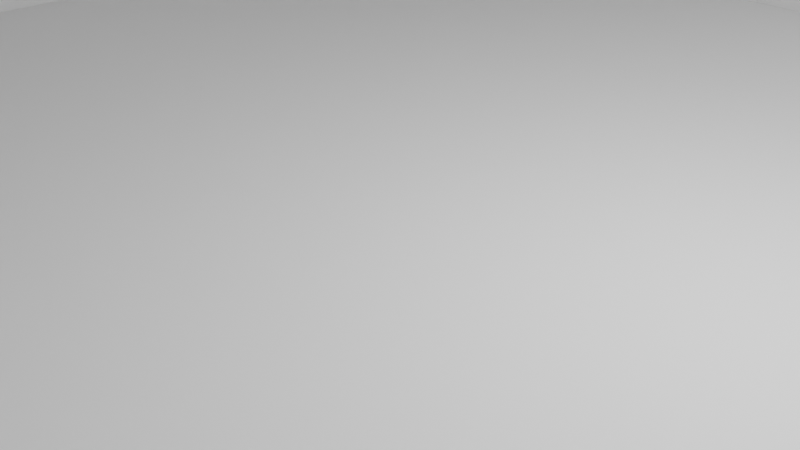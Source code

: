 # Source: g_room2.blend  (saved by Blender 3.3.6; exported with 4.5.12 LTS)
import bpy
from mathutils import Matrix  # noqa: F401  (used for matrix-valued properties, if any)

bpy.ops.wm.read_factory_settings(use_empty=True)
scene = bpy.context.scene
scene.name = 'Scene'

# ---- collections
col_collection = bpy.data.collections.new('Collection'); scene.collection.children.link(col_collection)

# ---- node groups
ng_auto_smooth = bpy.data.node_groups.new('Auto Smooth', 'GeometryNodeTree')
_s = ng_auto_smooth.interface.new_socket(name='Geometry', in_out='OUTPUT', socket_type='NodeSocketGeometry')
_s = ng_auto_smooth.interface.new_socket(name='Geometry', in_out='INPUT', socket_type='NodeSocketGeometry')
_s = ng_auto_smooth.interface.new_socket(name='Angle', in_out='INPUT', socket_type='NodeSocketFloat')
_s.subtype = 'ANGLE'
_s.min_value = 0.0
_s.max_value = 3.142
ng_auto_smooth.is_modifier = True
_N = ng_auto_smooth.nodes; _L = ng_auto_smooth.links
n0 = _N.new('NodeGroupOutput'); n0.name = 'Group Output'; n0.location = (480, -100)
n1 = _N.new('NodeGroupInput'); n1.name = 'Group Input'; n1.location = (-420, -300)
n2 = _N.new('NodeGroupInput'); n2.name = 'Group Input.001'; n2.location = (-60, -100)
n3 = _N.new('GeometryNodeSetShadeSmooth'); n3.name = 'Set Shade Smooth'; n3.location = (120, -100)
n3.domain = 'EDGE'
n4 = _N.new('GeometryNodeSetShadeSmooth'); n4.name = 'Set Shade Smooth.001'; n4.location = (300, -100)
n5 = _N.new('GeometryNodeInputMeshEdgeAngle'); n5.name = 'Edge Angle'; n5.location = (-420, -220)
n6 = _N.new('GeometryNodeInputEdgeSmooth'); n6.name = 'Is Edge Smooth'; n6.location = (-60, -160)
n7 = _N.new('GeometryNodeInputShadeSmooth'); n7.name = 'Is Face Smooth'; n7.location = (-240, -340)
n8 = _N.new('FunctionNodeBooleanMath'); n8.name = 'Boolean Math'; n8.location = (-60, -220)
n9 = _N.new('FunctionNodeCompare'); n9.name = 'Compare'; n9.location = (-240, -180)
n9.operation = 'LESS_EQUAL'
_L.new(n5.outputs[0], n9.inputs[0])
_L.new(n4.outputs[0], n0.inputs[0])
_L.new(n1.outputs[1], n9.inputs[1])
_L.new(n9.outputs[0], n8.inputs[0])
_L.new(n7.outputs[0], n8.inputs[1])
_L.new(n2.outputs[0], n3.inputs[0])
_L.new(n6.outputs[0], n3.inputs[1])
_L.new(n3.outputs[0], n4.inputs[0])
_L.new(n8.outputs[0], n3.inputs[2])
n0.is_active_output = True

# ---- world
world_world = bpy.data.worlds.new('World'); scene.world = world_world
world_world.use_nodes = True; world_world.node_tree.nodes.clear()
_N = world_world.node_tree.nodes; _L = world_world.node_tree.links
n0 = _N.new('ShaderNodeOutputWorld'); n0.name = 'World Output'; n0.location = (300, 300)
n1 = _N.new('ShaderNodeBackground'); n1.name = 'Background'; n1.location = (10, 300)
n1.inputs[0].default_value = (0.05088, 0.05088, 0.05088, 1.0)
_L.new(n1.outputs[0], n0.inputs[0])
n0.is_active_output = True
world_world.color = (0.05088, 0.05088, 0.05088)
world_world.use_sun_shadow = False
world_world.sun_shadow_jitter_overblur = 0.0

# ---- cameras
cam_camera = bpy.data.cameras.new('Camera')
cam_camera.clip_end = 100.0
cam_camera.ortho_scale = 7.314

# ---- lights
light_light = bpy.data.lights.new('Light', 'POINT')
light_light.transmission_factor = 0.0
light_light.energy = 1000.0
light_light.shadow_soft_size = 0.1
light_light.shadow_maximum_resolution = 0.006
light_light.use_absolute_resolution = True

# ---- meshes
me_plane = bpy.data.meshes.new('Plane')
me_plane.from_pydata([(-1.0, -1.0, 0.0), (1.0, -1.0, 0.0), (-1.0, 1.0, 0.0), (1.0, 1.0, 0.0), (-1.0, 0.0, 0.0), (0.0, -1.0, 0.0), (1.0, 0.0, 0.0), (0.0, 1.0, 0.0), (0.0, 0.0, 0.0), (-1.0, -0.5, 0.0), (0.5, -1.0, 0.0), (1.0, 0.5, 0.0), (-0.5, 1.0, 0.0), (0.5, -0.5, 0.0), (-1.0, 0.5, 0.0), (-0.5, -1.0, 0.0), (1.0, -0.5, 0.0), (0.5, 1.0, 0.0), (-0.5, 0.5, 0.0), (0.0, 0.5, 0.0), (0.5, 0.0, 0.0), (0.5, 0.5, 0.0), (-0.5, -0.5, 0.0), (0.0, -0.5, 0.0), (-0.5, 0.0, 0.0), (-1.0, -0.75, 0.0), (0.75, -1.0, 0.0), (1.0, 0.75, 0.0), (-0.75, 1.0, 0.0), (0.75, -0.75, 0.0), (-1.0, 0.25, 0.0), (-0.25, -1.0, 0.0), (1.0, -0.25, 0.0), (0.25, 1.0, 0.0), (-0.25, 0.25, 0.0), (0.0, 0.75, 0.0), (0.75, 0.0, 0.0), (0.75, 0.25, 0.0), (-0.75, -0.25, 0.0), (0.0, -0.25, 0.0), (-0.25, 0.0, 0.0), (-1.0, -0.25, 0.0), (0.25, -1.0, 0.0), (1.0, 0.25, 0.0), (-0.25, 1.0, 0.0), (0.25, -0.25, 0.0), (-1.0, 0.75, 0.0), (-0.75, -1.0, 0.0), (1.0, -0.75, 0.0), (0.75, 1.0, 0.0), (-0.75, 0.75, 0.0), (0.0, 0.25, 0.0), (0.25, 0.0, 0.0), (0.25, 0.75, 0.0), (-0.25, -0.75, 0.0), (0.0, -0.75, 0.0), (-0.75, 0.0, 0.0), (-0.75, 0.25, 0.0), (-0.5, 0.25, 0.0), (-0.75, 0.5, 0.0), (-0.5, -0.25, 0.0), (-0.25, -0.5, 0.0), (-0.25, -0.25, 0.0), (-0.75, -0.75, 0.0), (-0.5, -0.75, 0.0), (-0.75, -0.5, 0.0), (0.5, 0.75, 0.0), (0.75, 0.5, 0.0), (0.75, 0.75, 0.0), (0.25, 0.5, 0.0), (0.25, 0.25, 0.0), (0.5, 0.25, 0.0), (-0.5, 0.75, 0.0), (-0.25, 0.5, 0.0), (-0.25, 0.75, 0.0), (0.5, -0.25, 0.0), (0.75, -0.5, 0.0), (0.75, -0.25, 0.0), (0.25, -0.75, 0.0), (0.5, -0.75, 0.0), (0.25, -0.5, 0.0)], [], [(1, 29, 26), (1, 48, 29), (8, 51, 34), (8, 52, 51), (6, 43, 37), (5, 54, 31), (5, 55, 54), (8, 34, 40), (24, 57, 56), (24, 58, 57), (18, 50, 59), (22, 60, 38), (22, 61, 60), (23, 39, 62), (15, 63, 47), (15, 64, 63), (22, 38, 65), (21, 66, 53), (21, 67, 66), (11, 27, 68), (19, 69, 35), (19, 70, 69), (20, 36, 71), (18, 72, 50), (18, 73, 72), (19, 35, 74), (13, 75, 45), (13, 76, 75), (16, 32, 77), (10, 78, 42), (10, 79, 78), (13, 45, 80), (80, 39, 23), (80, 45, 39), (45, 8, 39), (78, 80, 23), (78, 79, 80), (79, 13, 80), (42, 55, 5), (42, 78, 55), (78, 23, 55), (77, 36, 20), (77, 32, 36), (32, 6, 36), (75, 77, 20), (75, 76, 77), (76, 16, 77), (45, 52, 8), (45, 75, 52), (75, 20, 52), (74, 44, 12), (74, 35, 44), (35, 7, 44), (72, 74, 12), (72, 73, 74), (73, 19, 74), (50, 28, 2), (50, 72, 28), (72, 12, 28), (71, 37, 21), (71, 36, 37), (36, 6, 37), (69, 71, 21), (69, 70, 71), (70, 20, 71), (35, 53, 7), (35, 69, 53), (69, 21, 53), (68, 49, 17), (68, 27, 49), (27, 3, 49), (66, 68, 17), (66, 67, 68), (67, 11, 68), (53, 33, 7), (53, 66, 33), (66, 17, 33), (65, 41, 9), (65, 38, 41), (38, 4, 41), (63, 65, 9), (63, 64, 65), (64, 22, 65), (47, 25, 0), (47, 63, 25), (63, 9, 25), (62, 40, 24), (62, 39, 40), (39, 8, 40), (60, 62, 24), (60, 61, 62), (61, 23, 62), (38, 56, 4), (38, 60, 56), (60, 24, 56), (59, 46, 14), (59, 50, 46), (50, 2, 46), (57, 59, 14), (57, 58, 59), (58, 18, 59), (56, 30, 4), (56, 57, 30), (57, 14, 30), (40, 58, 24), (40, 34, 58), (34, 18, 58), (54, 61, 22), (54, 55, 61), (55, 23, 61), (31, 64, 15), (31, 54, 64), (54, 22, 64), (37, 67, 21), (37, 43, 67), (43, 11, 67), (51, 70, 19), (51, 52, 70), (52, 20, 70), (34, 73, 18), (34, 51, 73), (51, 19, 73), (29, 76, 13), (29, 48, 76), (48, 16, 76), (26, 79, 10), (26, 29, 79), (29, 13, 79)])
_uv = me_plane.uv_layers.new(name='UVMap')
_uv.uv.foreach_set('vector', [1.0, 0.0, 0.875, 0.125, 0.875, 0.0, 1.0, 0.0, 1.0, 0.125, 0.875, 0.125, 0.5, 0.5, 0.5, 0.625, 0.375, 0.625, 0.5, 0.5, 0.625, 0.5, 0.5, 0.625, 1.0, 0.5, 1.0, 0.625, 0.875, 0.625, 0.5, 0.0, 0.375, 0.125, 0.375, 0.0, 0.5, 0.0, 0.5, 0.125, 0.375, 0.125, 0.5, 0.5, 0.375, 0.625, 0.375, 0.5, 0.25, 0.5, 0.125, 0.625, 0.125, 0.5, 0.25, 0.5, 0.25, 0.625, 0.125, 0.625, 0.25, 0.75, 0.125, 0.875, 0.125, 0.75, 0.25, 0.25, 0.25, 0.375, 0.125, 0.375, 0.25, 0.25, 0.375, 0.25, 0.25, 0.375, 0.5, 0.25, 0.5, 0.375, 0.375, 0.375, 0.25, 0.0, 0.125, 0.125, 0.125, 0.0, 0.25, 0.0, 0.25, 0.125, 0.125, 0.125, 0.25, 0.25, 0.125, 0.375, 0.125, 0.25, 0.75, 0.75, 0.75, 0.875, 0.625, 0.875, 0.75, 0.75, 0.875, 0.75, 0.75, 0.875, 1.0, 0.75, 1.0, 0.875, 0.875, 0.875, 0.5, 0.75, 0.625, 0.75, 0.5, 0.875, 0.5, 0.75, 0.625, 0.625, 0.625, 0.75, 0.75, 0.5, 0.875, 0.5, 0.75, 0.625, 0.25, 0.75, 0.25, 0.875, 0.125, 0.875, 0.25, 0.75, 0.375, 0.75, 0.25, 0.875, 0.5, 0.75, 0.5, 0.875, 0.375, 0.875, 0.75, 0.25, 0.75, 0.375, 0.625, 0.375, 0.75, 0.25, 0.875, 0.25, 0.75, 0.375, 1.0, 0.25, 1.0, 0.375, 0.875, 0.375, 0.75, 0.0, 0.625, 0.125, 0.625, 0.0, 0.75, 0.0, 0.75, 0.125, 0.625, 0.125, 0.75, 0.25, 0.625, 0.375, 0.625, 0.25, 0.625, 0.25, 0.5, 0.375, 0.5, 0.25, 0.625, 0.25, 0.625, 0.375, 0.5, 0.375, 0.625, 0.375, 0.5, 0.5, 0.5, 0.375, 0.625, 0.125, 0.625, 0.25, 0.5, 0.25, 0.625, 0.125, 0.75, 0.125, 0.625, 0.25, 0.75, 0.125, 0.75, 0.25, 0.625, 0.25, 0.625, 0.0, 0.5, 0.125, 0.5, 0.0, 0.625, 0.0, 0.625, 0.125, 0.5, 0.125, 0.625, 0.125, 0.5, 0.25, 0.5, 0.125, 0.875, 0.375, 0.875, 0.5, 0.75, 0.5, 0.875, 0.375, 1.0, 0.375, 0.875, 0.5, 1.0, 0.375, 1.0, 0.5, 0.875, 0.5, 0.75, 0.375, 0.875, 0.375, 0.75, 0.5, 0.75, 0.375, 0.875, 0.25, 0.875, 0.375, 0.875, 0.25, 1.0, 0.25, 0.875, 0.375, 0.625, 0.375, 0.625, 0.5, 0.5, 0.5, 0.625, 0.375, 0.75, 0.375, 0.625, 0.5, 0.75, 0.375, 0.75, 0.5, 0.625, 0.5, 0.375, 0.875, 0.375, 1.0, 0.25, 1.0, 0.375, 0.875, 0.5, 0.875, 0.375, 1.0, 0.5, 0.875, 0.5, 1.0, 0.375, 1.0, 0.25, 0.875, 0.375, 0.875, 0.25, 1.0, 0.25, 0.875, 0.375, 0.75, 0.375, 0.875, 0.375, 0.75, 0.5, 0.75, 0.375, 0.875, 0.125, 0.875, 0.125, 1.0, 0.0, 1.0, 0.125, 0.875, 0.25, 0.875, 0.125, 1.0, 0.25, 0.875, 0.25, 1.0, 0.125, 1.0, 0.75, 0.625, 0.875, 0.625, 0.75, 0.75, 0.75, 0.625, 0.875, 0.5, 0.875, 0.625, 0.875, 0.5, 1.0, 0.5, 0.875, 0.625, 0.625, 0.75, 0.75, 0.625, 0.75, 0.75, 0.625, 0.75, 0.625, 0.625, 0.75, 0.625, 0.625, 0.625, 0.75, 0.5, 0.75, 0.625, 0.5, 0.875, 0.625, 0.875, 0.5, 1.0, 0.5, 0.875, 0.625, 0.75, 0.625, 0.875, 0.625, 0.75, 0.75, 0.75, 0.625, 0.875, 0.875, 0.875, 0.875, 1.0, 0.75, 1.0, 0.875, 0.875, 1.0, 0.875, 0.875, 1.0, 1.0, 0.875, 1.0, 1.0, 0.875, 1.0, 0.75, 0.875, 0.875, 0.875, 0.75, 1.0, 0.75, 0.875, 0.875, 0.75, 0.875, 0.875, 0.875, 0.75, 1.0, 0.75, 0.875, 0.875, 0.625, 0.875, 0.625, 1.0, 0.5, 1.0, 0.625, 0.875, 0.75, 0.875, 0.625, 1.0, 0.75, 0.875, 0.75, 1.0, 0.625, 1.0, 0.125, 0.25, 0.0, 0.375, 0.0, 0.25, 0.125, 0.25, 0.125, 0.375, 0.0, 0.375, 0.125, 0.375, 0.0, 0.5, 0.0, 0.375, 0.125, 0.125, 0.125, 0.25, 0.0, 0.25, 0.125, 0.125, 0.25, 0.125, 0.125, 0.25, 0.25, 0.125, 0.25, 0.25, 0.125, 0.25, 0.125, 0.0, 0.0, 0.125, 0.0, 0.0, 0.125, 0.0, 0.125, 0.125, 0.0, 0.125, 0.125, 0.125, 0.0, 0.25, 0.0, 0.125, 0.375, 0.375, 0.375, 0.5, 0.25, 0.5, 0.375, 0.375, 0.5, 0.375, 0.375, 0.5, 0.5, 0.375, 0.5, 0.5, 0.375, 0.5, 0.25, 0.375, 0.375, 0.375, 0.25, 0.5, 0.25, 0.375, 0.375, 0.25, 0.375, 0.375, 0.375, 0.25, 0.5, 0.25, 0.375, 0.375, 0.125, 0.375, 0.125, 0.5, 0.0, 0.5, 0.125, 0.375, 0.25, 0.375, 0.125, 0.5, 0.25, 0.375, 0.25, 0.5, 0.125, 0.5, 0.125, 0.75, 0.0, 0.875, 0.0, 0.75, 0.125, 0.75, 0.125, 0.875, 0.0, 0.875, 0.125, 0.875, 0.0, 1.0, 0.0, 0.875, 0.125, 0.625, 0.125, 0.75, 0.0, 0.75, 0.125, 0.625, 0.25, 0.625, 0.125, 0.75, 0.25, 0.625, 0.25, 0.75, 0.125, 0.75, 0.125, 0.5, 0.0, 0.625, 0.0, 0.5, 0.125, 0.5, 0.125, 0.625, 0.0, 0.625, 0.125, 0.625, 0.0, 0.75, 0.0, 0.625, 0.375, 0.5, 0.25, 0.625, 0.25, 0.5, 0.375, 0.5, 0.375, 0.625, 0.25, 0.625, 0.375, 0.625, 0.25, 0.75, 0.25, 0.625, 0.375, 0.125, 0.375, 0.25, 0.25, 0.25, 0.375, 0.125, 0.5, 0.125, 0.375, 0.25, 0.5, 0.125, 0.5, 0.25, 0.375, 0.25, 0.375, 0.0, 0.25, 0.125, 0.25, 0.0, 0.375, 0.0, 0.375, 0.125, 0.25, 0.125, 0.375, 0.125, 0.25, 0.25, 0.25, 0.125, 0.875, 0.625, 0.875, 0.75, 0.75, 0.75, 0.875, 0.625, 1.0, 0.625, 0.875, 0.75, 1.0, 0.625, 1.0, 0.75, 0.875, 0.75, 0.5, 0.625, 0.625, 0.625, 0.5, 0.75, 0.5, 0.625, 0.625, 0.5, 0.625, 0.625, 0.625, 0.5, 0.75, 0.5, 0.625, 0.625, 0.375, 0.625, 0.375, 0.75, 0.25, 0.75, 0.375, 0.625, 0.5, 0.625, 0.375, 0.75, 0.5, 0.625, 0.5, 0.75, 0.375, 0.75, 0.875, 0.125, 0.875, 0.25, 0.75, 0.25, 0.875, 0.125, 1.0, 0.125, 0.875, 0.25, 1.0, 0.125, 1.0, 0.25, 0.875, 0.25, 0.875, 0.0, 0.75, 0.125, 0.75, 0.0, 0.875, 0.0, 0.875, 0.125, 0.75, 0.125, 0.875, 0.125, 0.75, 0.25, 0.75, 0.125])
me_plane.update()
me_plane_001 = bpy.data.meshes.new('Plane.001')
me_plane_001.from_pydata([(-1.0, -1.0, 0.0), (1.0, -1.0, 0.0), (-1.0, 1.0, 0.0), (1.0, 1.0, 0.0), (-1.0, 0.0, 0.0), (0.0, -1.0, 0.0), (1.0, 0.0, 0.0), (0.0, 1.0, 0.0), (0.0, 0.0, 0.0), (-1.0, -0.5, 0.0), (0.5, -1.0, 0.0), (1.0, 0.5, 0.0), (-0.5, 1.0, 0.0), (0.5, -0.5, 0.0), (-1.0, 0.5, 0.0), (-0.5, -1.0, 0.0), (1.0, -0.5, 0.0), (0.5, 1.0, 0.0), (-0.5, 0.5, 0.0), (0.0, 0.5, 0.0), (0.5, 0.0, 0.0), (0.5, 0.5, 0.0), (-0.5, -0.5, 0.0), (0.0, -0.5, 0.0), (-0.5, 0.0, 0.0)], [], [(1, 13, 10), (1, 16, 13), (8, 19, 18), (8, 20, 19), (6, 11, 21), (5, 22, 15), (5, 23, 22), (8, 18, 24), (24, 14, 4), (24, 18, 14), (18, 2, 14), (22, 24, 4), (22, 23, 24), (23, 8, 24), (15, 9, 0), (15, 22, 9), (22, 4, 9), (21, 17, 7), (21, 11, 17), (11, 3, 17), (19, 21, 7), (19, 20, 21), (20, 6, 21), (18, 12, 2), (18, 19, 12), (19, 7, 12), (13, 20, 8), (13, 16, 20), (16, 6, 20), (10, 23, 5), (10, 13, 23), (13, 8, 23)])
me_plane_001.polygons.foreach_set('use_smooth', [True] * 32)
_uv = me_plane_001.uv_layers.new(name='UVMap')
_uv.uv.foreach_set('vector', [1.0, 0.0, 0.75, 0.25, 0.75, 0.0, 1.0, 0.0, 1.0, 0.25, 0.75, 0.25, 0.5, 0.5, 0.5, 0.75, 0.25, 0.75, 0.5, 0.5, 0.75, 0.5, 0.5, 0.75, 1.0, 0.5, 1.0, 0.75, 0.75, 0.75, 0.5, 0.0, 0.25, 0.25, 0.25, 0.0, 0.5, 0.0, 0.5, 0.25, 0.25, 0.25, 0.5, 0.5, 0.25, 0.75, 0.25, 0.5, 0.25, 0.5, 0.0, 0.75, 0.0, 0.5, 0.25, 0.5, 0.25, 0.75, 0.0, 0.75, 0.25, 0.75, 0.0, 1.0, 0.0, 0.75, 0.25, 0.25, 0.25, 0.5, 0.0, 0.5, 0.25, 0.25, 0.5, 0.25, 0.25, 0.5, 0.5, 0.25, 0.5, 0.5, 0.25, 0.5, 0.25, 0.0, 0.0, 0.25, 0.0, 0.0, 0.25, 0.0, 0.25, 0.25, 0.0, 0.25, 0.25, 0.25, 0.0, 0.5, 0.0, 0.25, 0.75, 0.75, 0.75, 1.0, 0.5, 1.0, 0.75, 0.75, 1.0, 0.75, 0.75, 1.0, 1.0, 0.75, 1.0, 1.0, 0.75, 1.0, 0.5, 0.75, 0.75, 0.75, 0.5, 1.0, 0.5, 0.75, 0.75, 0.5, 0.75, 0.75, 0.75, 0.5, 1.0, 0.5, 0.75, 0.75, 0.25, 0.75, 0.25, 1.0, 0.0, 1.0, 0.25, 0.75, 0.5, 0.75, 0.25, 1.0, 0.5, 0.75, 0.5, 1.0, 0.25, 1.0, 0.75, 0.25, 0.75, 0.5, 0.5, 0.5, 0.75, 0.25, 1.0, 0.25, 0.75, 0.5, 1.0, 0.25, 1.0, 0.5, 0.75, 0.5, 0.75, 0.0, 0.5, 0.25, 0.5, 0.0, 0.75, 0.0, 0.75, 0.25, 0.5, 0.25, 0.75, 0.25, 0.5, 0.5, 0.5, 0.25])
me_plane_001.update()
me_plane_002 = bpy.data.meshes.new('Plane.002')
me_plane_002.from_pydata([(-1.0, -1.0, 0.0), (1.0, -1.0, 0.0), (-1.0, 1.0, 0.0), (1.0, 1.0, 0.0), (-1.0, 0.0, 0.0), (0.0, -1.0, 0.0), (1.0, 0.0, 0.0), (0.0, 1.0, 0.0), (0.0, 0.0, 0.0), (-1.0, -0.5, 0.0), (0.5, -1.0, 0.0), (1.0, 0.5, 0.0), (-0.5, 1.0, 0.0), (0.5, -0.5, 0.0), (-1.0, 0.5, 0.0), (-0.5, -1.0, 0.0), (1.0, -0.5, 0.0), (0.5, 1.0, 0.0), (-0.5, 0.5, 0.0), (0.0, 0.5, 0.0), (0.5, 0.0, 0.0), (0.5, 0.5, 0.0), (-0.5, -0.5, 0.0), (0.0, -0.5, 0.0), (-0.5, 0.0, 0.0)], [], [(1, 13, 10), (1, 16, 13), (8, 19, 18), (8, 20, 19), (6, 11, 21), (5, 22, 15), (5, 23, 22), (8, 18, 24), (24, 14, 4), (24, 18, 14), (18, 2, 14), (22, 24, 4), (22, 23, 24), (23, 8, 24), (15, 9, 0), (15, 22, 9), (22, 4, 9), (21, 17, 7), (21, 11, 17), (11, 3, 17), (19, 21, 7), (19, 20, 21), (20, 6, 21), (18, 12, 2), (18, 19, 12), (19, 7, 12), (13, 20, 8), (13, 16, 20), (16, 6, 20), (10, 23, 5), (10, 13, 23), (13, 8, 23)])
me_plane_002.polygons.foreach_set('use_smooth', [True] * 32)
_uv = me_plane_002.uv_layers.new(name='UVMap')
_uv.uv.foreach_set('vector', [1.0, 0.0, 0.75, 0.25, 0.75, 0.0, 1.0, 0.0, 1.0, 0.25, 0.75, 0.25, 0.5, 0.5, 0.5, 0.75, 0.25, 0.75, 0.5, 0.5, 0.75, 0.5, 0.5, 0.75, 1.0, 0.5, 1.0, 0.75, 0.75, 0.75, 0.5, 0.0, 0.25, 0.25, 0.25, 0.0, 0.5, 0.0, 0.5, 0.25, 0.25, 0.25, 0.5, 0.5, 0.25, 0.75, 0.25, 0.5, 0.25, 0.5, 0.0, 0.75, 0.0, 0.5, 0.25, 0.5, 0.25, 0.75, 0.0, 0.75, 0.25, 0.75, 0.0, 1.0, 0.0, 0.75, 0.25, 0.25, 0.25, 0.5, 0.0, 0.5, 0.25, 0.25, 0.5, 0.25, 0.25, 0.5, 0.5, 0.25, 0.5, 0.5, 0.25, 0.5, 0.25, 0.0, 0.0, 0.25, 0.0, 0.0, 0.25, 0.0, 0.25, 0.25, 0.0, 0.25, 0.25, 0.25, 0.0, 0.5, 0.0, 0.25, 0.75, 0.75, 0.75, 1.0, 0.5, 1.0, 0.75, 0.75, 1.0, 0.75, 0.75, 1.0, 1.0, 0.75, 1.0, 1.0, 0.75, 1.0, 0.5, 0.75, 0.75, 0.75, 0.5, 1.0, 0.5, 0.75, 0.75, 0.5, 0.75, 0.75, 0.75, 0.5, 1.0, 0.5, 0.75, 0.75, 0.25, 0.75, 0.25, 1.0, 0.0, 1.0, 0.25, 0.75, 0.5, 0.75, 0.25, 1.0, 0.5, 0.75, 0.5, 1.0, 0.25, 1.0, 0.75, 0.25, 0.75, 0.5, 0.5, 0.5, 0.75, 0.25, 1.0, 0.25, 0.75, 0.5, 1.0, 0.25, 1.0, 0.5, 0.75, 0.5, 0.75, 0.0, 0.5, 0.25, 0.5, 0.0, 0.75, 0.0, 0.75, 0.25, 0.5, 0.25, 0.75, 0.25, 0.5, 0.5, 0.5, 0.25])
me_plane_002.update()
me_plane_003 = bpy.data.meshes.new('Plane.003')
me_plane_003.from_pydata([(-1.0, -1.0, 0.0), (1.0, -1.0, 0.0), (-1.0, 1.0, 0.0), (1.0, 1.0, 0.0), (-1.0, 0.0, 0.0), (0.0, -1.0, 0.0), (1.0, 0.0, 0.0), (0.0, 1.0, 0.0), (0.0, 0.0, 0.0), (-1.0, -0.5, 0.0), (0.5, -1.0, 0.0), (1.0, 0.5, 0.0), (-0.5, 1.0, 0.0), (0.5, -0.5, 0.0), (-1.0, 0.5, 0.0), (-0.5, -1.0, 0.0), (1.0, -0.5, 0.0), (0.5, 1.0, 0.0), (-0.5, 0.5, 0.0), (0.0, 0.5, 0.0), (0.5, 0.0, 0.0), (0.5, 0.5, 0.0), (-0.5, -0.5, 0.0), (0.0, -0.5, 0.0), (-0.5, 0.0, 0.0)], [], [(1, 13, 10), (1, 16, 13), (8, 19, 18), (8, 20, 19), (6, 11, 21), (5, 22, 15), (5, 23, 22), (8, 18, 24), (24, 14, 4), (24, 18, 14), (18, 2, 14), (22, 24, 4), (22, 23, 24), (23, 8, 24), (15, 9, 0), (15, 22, 9), (22, 4, 9), (21, 17, 7), (21, 11, 17), (11, 3, 17), (19, 21, 7), (19, 20, 21), (20, 6, 21), (18, 12, 2), (18, 19, 12), (19, 7, 12), (13, 20, 8), (13, 16, 20), (16, 6, 20), (10, 23, 5), (10, 13, 23), (13, 8, 23)])
me_plane_003.polygons.foreach_set('use_smooth', [True] * 32)
_uv = me_plane_003.uv_layers.new(name='UVMap')
_uv.uv.foreach_set('vector', [1.0, 0.0, 0.75, 0.25, 0.75, 0.0, 1.0, 0.0, 1.0, 0.25, 0.75, 0.25, 0.5, 0.5, 0.5, 0.75, 0.25, 0.75, 0.5, 0.5, 0.75, 0.5, 0.5, 0.75, 1.0, 0.5, 1.0, 0.75, 0.75, 0.75, 0.5, 0.0, 0.25, 0.25, 0.25, 0.0, 0.5, 0.0, 0.5, 0.25, 0.25, 0.25, 0.5, 0.5, 0.25, 0.75, 0.25, 0.5, 0.25, 0.5, 0.0, 0.75, 0.0, 0.5, 0.25, 0.5, 0.25, 0.75, 0.0, 0.75, 0.25, 0.75, 0.0, 1.0, 0.0, 0.75, 0.25, 0.25, 0.25, 0.5, 0.0, 0.5, 0.25, 0.25, 0.5, 0.25, 0.25, 0.5, 0.5, 0.25, 0.5, 0.5, 0.25, 0.5, 0.25, 0.0, 0.0, 0.25, 0.0, 0.0, 0.25, 0.0, 0.25, 0.25, 0.0, 0.25, 0.25, 0.25, 0.0, 0.5, 0.0, 0.25, 0.75, 0.75, 0.75, 1.0, 0.5, 1.0, 0.75, 0.75, 1.0, 0.75, 0.75, 1.0, 1.0, 0.75, 1.0, 1.0, 0.75, 1.0, 0.5, 0.75, 0.75, 0.75, 0.5, 1.0, 0.5, 0.75, 0.75, 0.5, 0.75, 0.75, 0.75, 0.5, 1.0, 0.5, 0.75, 0.75, 0.25, 0.75, 0.25, 1.0, 0.0, 1.0, 0.25, 0.75, 0.5, 0.75, 0.25, 1.0, 0.5, 0.75, 0.5, 1.0, 0.25, 1.0, 0.75, 0.25, 0.75, 0.5, 0.5, 0.5, 0.75, 0.25, 1.0, 0.25, 0.75, 0.5, 1.0, 0.25, 1.0, 0.5, 0.75, 0.5, 0.75, 0.0, 0.5, 0.25, 0.5, 0.0, 0.75, 0.0, 0.75, 0.25, 0.5, 0.25, 0.75, 0.25, 0.5, 0.5, 0.5, 0.25])
me_plane_003.update()
me_plane_004 = bpy.data.meshes.new('Plane.004')
me_plane_004.from_pydata([(-1.0, -1.0, 0.0), (1.0, -1.0, 0.0), (-1.0, 1.0, 0.0), (1.0, 1.0, 0.0), (-1.0, 0.0, 0.0), (0.0, -1.0, 0.0), (1.0, 0.0, 0.0), (0.0, 1.0, 0.0), (0.0, 0.0, 0.0), (-1.0, -0.5, 0.0), (0.5, -1.0, 0.0), (1.0, 0.5, 0.0), (-0.5, 1.0, 0.0), (0.5, -0.5, 0.0), (-1.0, 0.5, 0.0), (-0.5, -1.0, 0.0), (1.0, -0.5, 0.0), (0.5, 1.0, 0.0), (-0.5, 0.5, 0.0), (0.0, 0.5, 0.0), (0.5, 0.0, 0.0), (0.5, 0.5, 0.0), (-0.5, -0.5, 0.0), (0.0, -0.5, 0.0), (-0.5, 0.0, 0.0)], [], [(1, 13, 10), (1, 16, 13), (8, 19, 18), (8, 20, 19), (6, 11, 21), (5, 22, 15), (5, 23, 22), (8, 18, 24), (24, 14, 4), (24, 18, 14), (18, 2, 14), (22, 24, 4), (22, 23, 24), (23, 8, 24), (15, 9, 0), (15, 22, 9), (22, 4, 9), (21, 17, 7), (21, 11, 17), (11, 3, 17), (19, 21, 7), (19, 20, 21), (20, 6, 21), (18, 12, 2), (18, 19, 12), (19, 7, 12), (13, 20, 8), (13, 16, 20), (16, 6, 20), (10, 23, 5), (10, 13, 23), (13, 8, 23)])
me_plane_004.polygons.foreach_set('use_smooth', [True] * 32)
_uv = me_plane_004.uv_layers.new(name='UVMap')
_uv.uv.foreach_set('vector', [1.0, 0.0, 0.75, 0.25, 0.75, 0.0, 1.0, 0.0, 1.0, 0.25, 0.75, 0.25, 0.5, 0.5, 0.5, 0.75, 0.25, 0.75, 0.5, 0.5, 0.75, 0.5, 0.5, 0.75, 1.0, 0.5, 1.0, 0.75, 0.75, 0.75, 0.5, 0.0, 0.25, 0.25, 0.25, 0.0, 0.5, 0.0, 0.5, 0.25, 0.25, 0.25, 0.5, 0.5, 0.25, 0.75, 0.25, 0.5, 0.25, 0.5, 0.0, 0.75, 0.0, 0.5, 0.25, 0.5, 0.25, 0.75, 0.0, 0.75, 0.25, 0.75, 0.0, 1.0, 0.0, 0.75, 0.25, 0.25, 0.25, 0.5, 0.0, 0.5, 0.25, 0.25, 0.5, 0.25, 0.25, 0.5, 0.5, 0.25, 0.5, 0.5, 0.25, 0.5, 0.25, 0.0, 0.0, 0.25, 0.0, 0.0, 0.25, 0.0, 0.25, 0.25, 0.0, 0.25, 0.25, 0.25, 0.0, 0.5, 0.0, 0.25, 0.75, 0.75, 0.75, 1.0, 0.5, 1.0, 0.75, 0.75, 1.0, 0.75, 0.75, 1.0, 1.0, 0.75, 1.0, 1.0, 0.75, 1.0, 0.5, 0.75, 0.75, 0.75, 0.5, 1.0, 0.5, 0.75, 0.75, 0.5, 0.75, 0.75, 0.75, 0.5, 1.0, 0.5, 0.75, 0.75, 0.25, 0.75, 0.25, 1.0, 0.0, 1.0, 0.25, 0.75, 0.5, 0.75, 0.25, 1.0, 0.5, 0.75, 0.5, 1.0, 0.25, 1.0, 0.75, 0.25, 0.75, 0.5, 0.5, 0.5, 0.75, 0.25, 1.0, 0.25, 0.75, 0.5, 1.0, 0.25, 1.0, 0.5, 0.75, 0.5, 0.75, 0.0, 0.5, 0.25, 0.5, 0.0, 0.75, 0.0, 0.75, 0.25, 0.5, 0.25, 0.75, 0.25, 0.5, 0.5, 0.5, 0.25])
me_plane_004.update()
me_plane_005 = bpy.data.meshes.new('Plane.005')
me_plane_005.from_pydata([(-1.0, -1.0, 0.0), (1.0, -1.0, 0.0), (-1.0, 1.0, 0.0), (1.0, 1.0, 0.0), (-1.0, 0.0, 0.0), (0.0, -1.0, 0.0), (1.0, 0.0, 0.0), (0.0, 1.0, 0.0), (0.0, 0.0, 0.0), (-1.0, -0.5, 0.0), (0.5, -1.0, 0.0), (1.0, 0.5, 0.0), (-0.5, 1.0, 0.0), (0.5, -0.5, 0.0), (-1.0, 0.5, 0.0), (-0.5, -1.0, 0.0), (1.0, -0.5, 0.0), (0.5, 1.0, 0.0), (-0.5, 0.5, 0.0), (0.0, 0.5, 0.0), (0.5, 0.0, 0.0), (0.5, 0.5, 0.0), (-0.5, -0.5, 0.0), (0.0, -0.5, 0.0), (-0.5, 0.0, 0.0)], [], [(1, 13, 10), (1, 16, 13), (8, 19, 18), (8, 20, 19), (6, 11, 21), (5, 22, 15), (5, 23, 22), (8, 18, 24), (24, 14, 4), (24, 18, 14), (18, 2, 14), (22, 24, 4), (22, 23, 24), (23, 8, 24), (15, 9, 0), (15, 22, 9), (22, 4, 9), (21, 17, 7), (21, 11, 17), (11, 3, 17), (19, 21, 7), (19, 20, 21), (20, 6, 21), (18, 12, 2), (18, 19, 12), (19, 7, 12), (13, 20, 8), (13, 16, 20), (16, 6, 20), (10, 23, 5), (10, 13, 23), (13, 8, 23)])
me_plane_005.polygons.foreach_set('use_smooth', [True] * 32)
_uv = me_plane_005.uv_layers.new(name='UVMap')
_uv.uv.foreach_set('vector', [1.0, 0.0, 0.75, 0.25, 0.75, 0.0, 1.0, 0.0, 1.0, 0.25, 0.75, 0.25, 0.5, 0.5, 0.5, 0.75, 0.25, 0.75, 0.5, 0.5, 0.75, 0.5, 0.5, 0.75, 1.0, 0.5, 1.0, 0.75, 0.75, 0.75, 0.5, 0.0, 0.25, 0.25, 0.25, 0.0, 0.5, 0.0, 0.5, 0.25, 0.25, 0.25, 0.5, 0.5, 0.25, 0.75, 0.25, 0.5, 0.25, 0.5, 0.0, 0.75, 0.0, 0.5, 0.25, 0.5, 0.25, 0.75, 0.0, 0.75, 0.25, 0.75, 0.0, 1.0, 0.0, 0.75, 0.25, 0.25, 0.25, 0.5, 0.0, 0.5, 0.25, 0.25, 0.5, 0.25, 0.25, 0.5, 0.5, 0.25, 0.5, 0.5, 0.25, 0.5, 0.25, 0.0, 0.0, 0.25, 0.0, 0.0, 0.25, 0.0, 0.25, 0.25, 0.0, 0.25, 0.25, 0.25, 0.0, 0.5, 0.0, 0.25, 0.75, 0.75, 0.75, 1.0, 0.5, 1.0, 0.75, 0.75, 1.0, 0.75, 0.75, 1.0, 1.0, 0.75, 1.0, 1.0, 0.75, 1.0, 0.5, 0.75, 0.75, 0.75, 0.5, 1.0, 0.5, 0.75, 0.75, 0.5, 0.75, 0.75, 0.75, 0.5, 1.0, 0.5, 0.75, 0.75, 0.25, 0.75, 0.25, 1.0, 0.0, 1.0, 0.25, 0.75, 0.5, 0.75, 0.25, 1.0, 0.5, 0.75, 0.5, 1.0, 0.25, 1.0, 0.75, 0.25, 0.75, 0.5, 0.5, 0.5, 0.75, 0.25, 1.0, 0.25, 0.75, 0.5, 1.0, 0.25, 1.0, 0.5, 0.75, 0.5, 0.75, 0.0, 0.5, 0.25, 0.5, 0.0, 0.75, 0.0, 0.75, 0.25, 0.5, 0.25, 0.75, 0.25, 0.5, 0.5, 0.5, 0.25])
me_plane_005.update()
me_plane_007 = bpy.data.meshes.new('Plane.007')
me_plane_007.from_pydata([(-1.0, -1.0, 0.0), (1.0, -1.0, 0.0), (-1.0, 1.0, 0.0), (1.0, 1.0, 0.0), (-1.0, 0.0, 0.0), (0.0, -1.0, 0.0), (1.0, 0.0, 0.0), (0.0, 1.0, 0.0), (0.0, 0.0, 0.0), (-1.0, -0.5, 0.0), (0.5, -1.0, 0.0), (1.0, 0.5, 0.0), (-0.5, 1.0, 0.0), (0.5, -0.5, 0.0), (-1.0, 0.5, 0.0), (-0.5, -1.0, 0.0), (1.0, -0.5, 0.0), (0.5, 1.0, 0.0), (-0.5, 0.5, 0.0), (0.0, 0.5, 0.0), (0.5, 0.0, 0.0), (0.5, 0.5, 0.0), (-0.5, -0.5, 0.0), (0.0, -0.5, 0.0), (-0.5, 0.0, 0.0), (-1.0, -0.75, 0.0), (0.75, -1.0, 0.0), (1.0, 0.75, 0.0), (-0.75, 1.0, 0.0), (0.75, -0.75, 0.0), (-1.0, 0.25, 0.0), (-0.25, -1.0, 0.0), (1.0, -0.25, 0.0), (0.25, 1.0, 0.0), (-0.25, 0.25, 0.0), (0.0, 0.75, 0.0), (0.75, 0.0, 0.0), (0.75, 0.25, 0.0), (-0.75, -0.25, 0.0), (0.0, -0.25, 0.0), (-0.25, 0.0, 0.0), (-1.0, -0.25, 0.0), (0.25, -1.0, 0.0), (1.0, 0.25, 0.0), (-0.25, 1.0, 0.0), (0.25, -0.25, 0.0), (-1.0, 0.75, 0.0), (-0.75, -1.0, 0.0), (1.0, -0.75, 0.0), (0.75, 1.0, 0.0), (-0.75, 0.75, 0.0), (0.0, 0.25, 0.0), (0.25, 0.0, 0.0), (0.25, 0.75, 0.0), (-0.25, -0.75, 0.0), (0.0, -0.75, 0.0), (-0.75, 0.0, 0.0), (-0.75, 0.25, 0.0), (-0.5, 0.25, 0.0), (-0.75, 0.5, 0.0), (-0.5, -0.25, 0.0), (-0.25, -0.5, 0.0), (-0.25, -0.25, 0.0), (-0.75, -0.75, 0.0), (-0.5, -0.75, 0.0), (-0.75, -0.5, 0.0), (0.5, 0.75, 0.0), (0.75, 0.5, 0.0), (0.75, 0.75, 0.0), (0.25, 0.5, 0.0), (0.25, 0.25, 0.0), (0.5, 0.25, 0.0), (-0.5, 0.75, 0.0), (-0.25, 0.5, 0.0), (-0.25, 0.75, 0.0), (0.5, -0.25, 0.0), (0.75, -0.5, 0.0), (0.75, -0.25, 0.0), (0.25, -0.75, 0.0), (0.5, -0.75, 0.0), (0.25, -0.5, 0.0)], [], [(1, 29, 26), (1, 48, 29), (8, 51, 34), (8, 52, 51), (6, 43, 37), (5, 54, 31), (5, 55, 54), (8, 34, 40), (24, 57, 56), (24, 58, 57), (18, 50, 59), (22, 60, 38), (22, 61, 60), (23, 39, 62), (15, 63, 47), (15, 64, 63), (22, 38, 65), (21, 66, 53), (21, 67, 66), (11, 27, 68), (19, 69, 35), (19, 70, 69), (20, 36, 71), (18, 72, 50), (18, 73, 72), (19, 35, 74), (13, 75, 45), (13, 76, 75), (16, 32, 77), (10, 78, 42), (10, 79, 78), (13, 45, 80), (80, 39, 23), (80, 45, 39), (45, 8, 39), (78, 80, 23), (78, 79, 80), (79, 13, 80), (42, 55, 5), (42, 78, 55), (78, 23, 55), (77, 36, 20), (77, 32, 36), (32, 6, 36), (75, 77, 20), (75, 76, 77), (76, 16, 77), (45, 52, 8), (45, 75, 52), (75, 20, 52), (74, 44, 12), (74, 35, 44), (35, 7, 44), (72, 74, 12), (72, 73, 74), (73, 19, 74), (50, 28, 2), (50, 72, 28), (72, 12, 28), (71, 37, 21), (71, 36, 37), (36, 6, 37), (69, 71, 21), (69, 70, 71), (70, 20, 71), (35, 53, 7), (35, 69, 53), (69, 21, 53), (68, 49, 17), (68, 27, 49), (27, 3, 49), (66, 68, 17), (66, 67, 68), (67, 11, 68), (53, 33, 7), (53, 66, 33), (66, 17, 33), (65, 41, 9), (65, 38, 41), (38, 4, 41), (63, 65, 9), (63, 64, 65), (64, 22, 65), (47, 25, 0), (47, 63, 25), (63, 9, 25), (62, 40, 24), (62, 39, 40), (39, 8, 40), (60, 62, 24), (60, 61, 62), (61, 23, 62), (38, 56, 4), (38, 60, 56), (60, 24, 56), (59, 46, 14), (59, 50, 46), (50, 2, 46), (57, 59, 14), (57, 58, 59), (58, 18, 59), (56, 30, 4), (56, 57, 30), (57, 14, 30), (40, 58, 24), (40, 34, 58), (34, 18, 58), (54, 61, 22), (54, 55, 61), (55, 23, 61), (31, 64, 15), (31, 54, 64), (54, 22, 64), (37, 67, 21), (37, 43, 67), (43, 11, 67), (51, 70, 19), (51, 52, 70), (52, 20, 70), (34, 73, 18), (34, 51, 73), (51, 19, 73), (29, 76, 13), (29, 48, 76), (48, 16, 76), (26, 79, 10), (26, 29, 79), (29, 13, 79)])
_uv = me_plane_007.uv_layers.new(name='UVMap')
_uv.uv.foreach_set('vector', [1.0, 0.0, 0.875, 0.125, 0.875, 0.0, 1.0, 0.0, 1.0, 0.125, 0.875, 0.125, 0.5, 0.5, 0.5, 0.625, 0.375, 0.625, 0.5, 0.5, 0.625, 0.5, 0.5, 0.625, 1.0, 0.5, 1.0, 0.625, 0.875, 0.625, 0.5, 0.0, 0.375, 0.125, 0.375, 0.0, 0.5, 0.0, 0.5, 0.125, 0.375, 0.125, 0.5, 0.5, 0.375, 0.625, 0.375, 0.5, 0.25, 0.5, 0.125, 0.625, 0.125, 0.5, 0.25, 0.5, 0.25, 0.625, 0.125, 0.625, 0.25, 0.75, 0.125, 0.875, 0.125, 0.75, 0.25, 0.25, 0.25, 0.375, 0.125, 0.375, 0.25, 0.25, 0.375, 0.25, 0.25, 0.375, 0.5, 0.25, 0.5, 0.375, 0.375, 0.375, 0.25, 0.0, 0.125, 0.125, 0.125, 0.0, 0.25, 0.0, 0.25, 0.125, 0.125, 0.125, 0.25, 0.25, 0.125, 0.375, 0.125, 0.25, 0.75, 0.75, 0.75, 0.875, 0.625, 0.875, 0.75, 0.75, 0.875, 0.75, 0.75, 0.875, 1.0, 0.75, 1.0, 0.875, 0.875, 0.875, 0.5, 0.75, 0.625, 0.75, 0.5, 0.875, 0.5, 0.75, 0.625, 0.625, 0.625, 0.75, 0.75, 0.5, 0.875, 0.5, 0.75, 0.625, 0.25, 0.75, 0.25, 0.875, 0.125, 0.875, 0.25, 0.75, 0.375, 0.75, 0.25, 0.875, 0.5, 0.75, 0.5, 0.875, 0.375, 0.875, 0.75, 0.25, 0.75, 0.375, 0.625, 0.375, 0.75, 0.25, 0.875, 0.25, 0.75, 0.375, 1.0, 0.25, 1.0, 0.375, 0.875, 0.375, 0.75, 0.0, 0.625, 0.125, 0.625, 0.0, 0.75, 0.0, 0.75, 0.125, 0.625, 0.125, 0.75, 0.25, 0.625, 0.375, 0.625, 0.25, 0.625, 0.25, 0.5, 0.375, 0.5, 0.25, 0.625, 0.25, 0.625, 0.375, 0.5, 0.375, 0.625, 0.375, 0.5, 0.5, 0.5, 0.375, 0.625, 0.125, 0.625, 0.25, 0.5, 0.25, 0.625, 0.125, 0.75, 0.125, 0.625, 0.25, 0.75, 0.125, 0.75, 0.25, 0.625, 0.25, 0.625, 0.0, 0.5, 0.125, 0.5, 0.0, 0.625, 0.0, 0.625, 0.125, 0.5, 0.125, 0.625, 0.125, 0.5, 0.25, 0.5, 0.125, 0.875, 0.375, 0.875, 0.5, 0.75, 0.5, 0.875, 0.375, 1.0, 0.375, 0.875, 0.5, 1.0, 0.375, 1.0, 0.5, 0.875, 0.5, 0.75, 0.375, 0.875, 0.375, 0.75, 0.5, 0.75, 0.375, 0.875, 0.25, 0.875, 0.375, 0.875, 0.25, 1.0, 0.25, 0.875, 0.375, 0.625, 0.375, 0.625, 0.5, 0.5, 0.5, 0.625, 0.375, 0.75, 0.375, 0.625, 0.5, 0.75, 0.375, 0.75, 0.5, 0.625, 0.5, 0.375, 0.875, 0.375, 1.0, 0.25, 1.0, 0.375, 0.875, 0.5, 0.875, 0.375, 1.0, 0.5, 0.875, 0.5, 1.0, 0.375, 1.0, 0.25, 0.875, 0.375, 0.875, 0.25, 1.0, 0.25, 0.875, 0.375, 0.75, 0.375, 0.875, 0.375, 0.75, 0.5, 0.75, 0.375, 0.875, 0.125, 0.875, 0.125, 1.0, 0.0, 1.0, 0.125, 0.875, 0.25, 0.875, 0.125, 1.0, 0.25, 0.875, 0.25, 1.0, 0.125, 1.0, 0.75, 0.625, 0.875, 0.625, 0.75, 0.75, 0.75, 0.625, 0.875, 0.5, 0.875, 0.625, 0.875, 0.5, 1.0, 0.5, 0.875, 0.625, 0.625, 0.75, 0.75, 0.625, 0.75, 0.75, 0.625, 0.75, 0.625, 0.625, 0.75, 0.625, 0.625, 0.625, 0.75, 0.5, 0.75, 0.625, 0.5, 0.875, 0.625, 0.875, 0.5, 1.0, 0.5, 0.875, 0.625, 0.75, 0.625, 0.875, 0.625, 0.75, 0.75, 0.75, 0.625, 0.875, 0.875, 0.875, 0.875, 1.0, 0.75, 1.0, 0.875, 0.875, 1.0, 0.875, 0.875, 1.0, 1.0, 0.875, 1.0, 1.0, 0.875, 1.0, 0.75, 0.875, 0.875, 0.875, 0.75, 1.0, 0.75, 0.875, 0.875, 0.75, 0.875, 0.875, 0.875, 0.75, 1.0, 0.75, 0.875, 0.875, 0.625, 0.875, 0.625, 1.0, 0.5, 1.0, 0.625, 0.875, 0.75, 0.875, 0.625, 1.0, 0.75, 0.875, 0.75, 1.0, 0.625, 1.0, 0.125, 0.25, 0.0, 0.375, 0.0, 0.25, 0.125, 0.25, 0.125, 0.375, 0.0, 0.375, 0.125, 0.375, 0.0, 0.5, 0.0, 0.375, 0.125, 0.125, 0.125, 0.25, 0.0, 0.25, 0.125, 0.125, 0.25, 0.125, 0.125, 0.25, 0.25, 0.125, 0.25, 0.25, 0.125, 0.25, 0.125, 0.0, 0.0, 0.125, 0.0, 0.0, 0.125, 0.0, 0.125, 0.125, 0.0, 0.125, 0.125, 0.125, 0.0, 0.25, 0.0, 0.125, 0.375, 0.375, 0.375, 0.5, 0.25, 0.5, 0.375, 0.375, 0.5, 0.375, 0.375, 0.5, 0.5, 0.375, 0.5, 0.5, 0.375, 0.5, 0.25, 0.375, 0.375, 0.375, 0.25, 0.5, 0.25, 0.375, 0.375, 0.25, 0.375, 0.375, 0.375, 0.25, 0.5, 0.25, 0.375, 0.375, 0.125, 0.375, 0.125, 0.5, 0.0, 0.5, 0.125, 0.375, 0.25, 0.375, 0.125, 0.5, 0.25, 0.375, 0.25, 0.5, 0.125, 0.5, 0.125, 0.75, 0.0, 0.875, 0.0, 0.75, 0.125, 0.75, 0.125, 0.875, 0.0, 0.875, 0.125, 0.875, 0.0, 1.0, 0.0, 0.875, 0.125, 0.625, 0.125, 0.75, 0.0, 0.75, 0.125, 0.625, 0.25, 0.625, 0.125, 0.75, 0.25, 0.625, 0.25, 0.75, 0.125, 0.75, 0.125, 0.5, 0.0, 0.625, 0.0, 0.5, 0.125, 0.5, 0.125, 0.625, 0.0, 0.625, 0.125, 0.625, 0.0, 0.75, 0.0, 0.625, 0.375, 0.5, 0.25, 0.625, 0.25, 0.5, 0.375, 0.5, 0.375, 0.625, 0.25, 0.625, 0.375, 0.625, 0.25, 0.75, 0.25, 0.625, 0.375, 0.125, 0.375, 0.25, 0.25, 0.25, 0.375, 0.125, 0.5, 0.125, 0.375, 0.25, 0.5, 0.125, 0.5, 0.25, 0.375, 0.25, 0.375, 0.0, 0.25, 0.125, 0.25, 0.0, 0.375, 0.0, 0.375, 0.125, 0.25, 0.125, 0.375, 0.125, 0.25, 0.25, 0.25, 0.125, 0.875, 0.625, 0.875, 0.75, 0.75, 0.75, 0.875, 0.625, 1.0, 0.625, 0.875, 0.75, 1.0, 0.625, 1.0, 0.75, 0.875, 0.75, 0.5, 0.625, 0.625, 0.625, 0.5, 0.75, 0.5, 0.625, 0.625, 0.5, 0.625, 0.625, 0.625, 0.5, 0.75, 0.5, 0.625, 0.625, 0.375, 0.625, 0.375, 0.75, 0.25, 0.75, 0.375, 0.625, 0.5, 0.625, 0.375, 0.75, 0.5, 0.625, 0.5, 0.75, 0.375, 0.75, 0.875, 0.125, 0.875, 0.25, 0.75, 0.25, 0.875, 0.125, 1.0, 0.125, 0.875, 0.25, 1.0, 0.125, 1.0, 0.25, 0.875, 0.25, 0.875, 0.0, 0.75, 0.125, 0.75, 0.0, 0.875, 0.0, 0.875, 0.125, 0.75, 0.125, 0.875, 0.125, 0.75, 0.25, 0.75, 0.125])
me_plane_007.update()
me_plane_008 = bpy.data.meshes.new('Plane.008')
me_plane_008.from_pydata([(-1.0, -1.0, 0.0), (1.0, -1.0, 0.0), (-1.0, 1.0, 0.0), (1.0, 1.0, 0.0), (-1.0, 0.0, 0.0), (0.0, -1.0, 0.0), (1.0, 0.0, 0.0), (0.0, 1.0, 0.0), (0.0, 0.0, 0.0), (-1.0, -0.5, 0.0), (0.5, -1.0, 0.0), (1.0, 0.5, 0.0), (-0.5, 1.0, 0.0), (0.5, -0.5, 0.0), (-1.0, 0.5, 0.0), (-0.5, -1.0, 0.0), (1.0, -0.5, 0.0), (0.5, 1.0, 0.0), (-0.5, 0.5, 0.0), (0.0, 0.5, 0.0), (0.5, 0.0, 0.0), (0.5, 0.5, 0.0), (-0.5, -0.5, 0.0), (0.0, -0.5, 0.0), (-0.5, 0.0, 0.0)], [], [(1, 13, 10), (1, 16, 13), (8, 19, 18), (8, 20, 19), (6, 11, 21), (5, 22, 15), (5, 23, 22), (8, 18, 24), (24, 14, 4), (24, 18, 14), (18, 2, 14), (22, 24, 4), (22, 23, 24), (23, 8, 24), (15, 9, 0), (15, 22, 9), (22, 4, 9), (21, 17, 7), (21, 11, 17), (11, 3, 17), (19, 21, 7), (19, 20, 21), (20, 6, 21), (18, 12, 2), (18, 19, 12), (19, 7, 12), (13, 20, 8), (13, 16, 20), (16, 6, 20), (10, 23, 5), (10, 13, 23), (13, 8, 23)])
me_plane_008.polygons.foreach_set('use_smooth', [True] * 32)
_uv = me_plane_008.uv_layers.new(name='UVMap')
_uv.uv.foreach_set('vector', [1.0, 0.0, 0.75, 0.25, 0.75, 0.0, 1.0, 0.0, 1.0, 0.25, 0.75, 0.25, 0.5, 0.5, 0.5, 0.75, 0.25, 0.75, 0.5, 0.5, 0.75, 0.5, 0.5, 0.75, 1.0, 0.5, 1.0, 0.75, 0.75, 0.75, 0.5, 0.0, 0.25, 0.25, 0.25, 0.0, 0.5, 0.0, 0.5, 0.25, 0.25, 0.25, 0.5, 0.5, 0.25, 0.75, 0.25, 0.5, 0.25, 0.5, 0.0, 0.75, 0.0, 0.5, 0.25, 0.5, 0.25, 0.75, 0.0, 0.75, 0.25, 0.75, 0.0, 1.0, 0.0, 0.75, 0.25, 0.25, 0.25, 0.5, 0.0, 0.5, 0.25, 0.25, 0.5, 0.25, 0.25, 0.5, 0.5, 0.25, 0.5, 0.5, 0.25, 0.5, 0.25, 0.0, 0.0, 0.25, 0.0, 0.0, 0.25, 0.0, 0.25, 0.25, 0.0, 0.25, 0.25, 0.25, 0.0, 0.5, 0.0, 0.25, 0.75, 0.75, 0.75, 1.0, 0.5, 1.0, 0.75, 0.75, 1.0, 0.75, 0.75, 1.0, 1.0, 0.75, 1.0, 1.0, 0.75, 1.0, 0.5, 0.75, 0.75, 0.75, 0.5, 1.0, 0.5, 0.75, 0.75, 0.5, 0.75, 0.75, 0.75, 0.5, 1.0, 0.5, 0.75, 0.75, 0.25, 0.75, 0.25, 1.0, 0.0, 1.0, 0.25, 0.75, 0.5, 0.75, 0.25, 1.0, 0.5, 0.75, 0.5, 1.0, 0.25, 1.0, 0.75, 0.25, 0.75, 0.5, 0.5, 0.5, 0.75, 0.25, 1.0, 0.25, 0.75, 0.5, 1.0, 0.25, 1.0, 0.5, 0.75, 0.5, 0.75, 0.0, 0.5, 0.25, 0.5, 0.0, 0.75, 0.0, 0.75, 0.25, 0.5, 0.25, 0.75, 0.25, 0.5, 0.5, 0.5, 0.25])
me_plane_008.update()
me_plane_009 = bpy.data.meshes.new('Plane.009')
me_plane_009.from_pydata([(-1.0, -1.0, 0.0), (1.0, -1.0, 0.0), (-1.0, 1.0, 0.0), (1.0, 1.0, 0.0), (-1.0, 0.0, 0.0), (0.0, -1.0, 0.0), (1.0, 0.0, 0.0), (0.0, 1.0, 0.0), (0.0, 0.0, 0.0), (-1.0, -0.5, 0.0), (0.5, -1.0, 0.0), (1.0, 0.5, 0.0), (-0.5, 1.0, 0.0), (0.5, -0.5, 0.0), (-1.0, 0.5, 0.0), (-0.5, -1.0, 0.0), (1.0, -0.5, 0.0), (0.5, 1.0, 0.0), (-0.5, 0.5, 0.0), (0.0, 0.5, 0.0), (0.5, 0.0, 0.0), (0.5, 0.5, 0.0), (-0.5, -0.5, 0.0), (0.0, -0.5, 0.0), (-0.5, 0.0, 0.0)], [], [(1, 13, 10), (1, 16, 13), (8, 19, 18), (8, 20, 19), (6, 11, 21), (5, 22, 15), (5, 23, 22), (8, 18, 24), (24, 14, 4), (24, 18, 14), (18, 2, 14), (22, 24, 4), (22, 23, 24), (23, 8, 24), (15, 9, 0), (15, 22, 9), (22, 4, 9), (21, 17, 7), (21, 11, 17), (11, 3, 17), (19, 21, 7), (19, 20, 21), (20, 6, 21), (18, 12, 2), (18, 19, 12), (19, 7, 12), (13, 20, 8), (13, 16, 20), (16, 6, 20), (10, 23, 5), (10, 13, 23), (13, 8, 23)])
me_plane_009.polygons.foreach_set('use_smooth', [True] * 32)
_uv = me_plane_009.uv_layers.new(name='UVMap')
_uv.uv.foreach_set('vector', [1.0, 0.0, 0.75, 0.25, 0.75, 0.0, 1.0, 0.0, 1.0, 0.25, 0.75, 0.25, 0.5, 0.5, 0.5, 0.75, 0.25, 0.75, 0.5, 0.5, 0.75, 0.5, 0.5, 0.75, 1.0, 0.5, 1.0, 0.75, 0.75, 0.75, 0.5, 0.0, 0.25, 0.25, 0.25, 0.0, 0.5, 0.0, 0.5, 0.25, 0.25, 0.25, 0.5, 0.5, 0.25, 0.75, 0.25, 0.5, 0.25, 0.5, 0.0, 0.75, 0.0, 0.5, 0.25, 0.5, 0.25, 0.75, 0.0, 0.75, 0.25, 0.75, 0.0, 1.0, 0.0, 0.75, 0.25, 0.25, 0.25, 0.5, 0.0, 0.5, 0.25, 0.25, 0.5, 0.25, 0.25, 0.5, 0.5, 0.25, 0.5, 0.5, 0.25, 0.5, 0.25, 0.0, 0.0, 0.25, 0.0, 0.0, 0.25, 0.0, 0.25, 0.25, 0.0, 0.25, 0.25, 0.25, 0.0, 0.5, 0.0, 0.25, 0.75, 0.75, 0.75, 1.0, 0.5, 1.0, 0.75, 0.75, 1.0, 0.75, 0.75, 1.0, 1.0, 0.75, 1.0, 1.0, 0.75, 1.0, 0.5, 0.75, 0.75, 0.75, 0.5, 1.0, 0.5, 0.75, 0.75, 0.5, 0.75, 0.75, 0.75, 0.5, 1.0, 0.5, 0.75, 0.75, 0.25, 0.75, 0.25, 1.0, 0.0, 1.0, 0.25, 0.75, 0.5, 0.75, 0.25, 1.0, 0.5, 0.75, 0.5, 1.0, 0.25, 1.0, 0.75, 0.25, 0.75, 0.5, 0.5, 0.5, 0.75, 0.25, 1.0, 0.25, 0.75, 0.5, 1.0, 0.25, 1.0, 0.5, 0.75, 0.5, 0.75, 0.0, 0.5, 0.25, 0.5, 0.0, 0.75, 0.0, 0.75, 0.25, 0.5, 0.25, 0.75, 0.25, 0.5, 0.5, 0.5, 0.25])
me_plane_009.update()
me_plane_010 = bpy.data.meshes.new('Plane.010')
me_plane_010.from_pydata([(-1.0, -1.0, 0.0), (1.0, -1.0, 0.0), (-1.0, 1.0, 0.0), (1.0, 1.0, 0.0), (-1.0, 0.0, 0.0), (0.0, -1.0, 0.0), (1.0, 0.0, 0.0), (0.0, 1.0, 0.0), (0.0, 0.0, 0.0), (-1.0, -0.5, 0.0), (0.5, -1.0, 0.0), (1.0, 0.5, 0.0), (-0.5, 1.0, 0.0), (0.5, -0.5, 0.0), (-1.0, 0.5, 0.0), (-0.5, -1.0, 0.0), (1.0, -0.5, 0.0), (0.5, 1.0, 0.0), (-0.5, 0.5, 0.0), (0.0, 0.5, 0.0), (0.5, 0.0, 0.0), (0.5, 0.5, 0.0), (-0.5, -0.5, 0.0), (0.0, -0.5, 0.0), (-0.5, 0.0, 0.0)], [], [(1, 13, 10), (1, 16, 13), (8, 19, 18), (8, 20, 19), (6, 11, 21), (5, 22, 15), (5, 23, 22), (8, 18, 24), (24, 14, 4), (24, 18, 14), (18, 2, 14), (22, 24, 4), (22, 23, 24), (23, 8, 24), (15, 9, 0), (15, 22, 9), (22, 4, 9), (21, 17, 7), (21, 11, 17), (11, 3, 17), (19, 21, 7), (19, 20, 21), (20, 6, 21), (18, 12, 2), (18, 19, 12), (19, 7, 12), (13, 20, 8), (13, 16, 20), (16, 6, 20), (10, 23, 5), (10, 13, 23), (13, 8, 23)])
me_plane_010.polygons.foreach_set('use_smooth', [True] * 32)
_uv = me_plane_010.uv_layers.new(name='UVMap')
_uv.uv.foreach_set('vector', [1.0, 0.0, 0.75, 0.25, 0.75, 0.0, 1.0, 0.0, 1.0, 0.25, 0.75, 0.25, 0.5, 0.5, 0.5, 0.75, 0.25, 0.75, 0.5, 0.5, 0.75, 0.5, 0.5, 0.75, 1.0, 0.5, 1.0, 0.75, 0.75, 0.75, 0.5, 0.0, 0.25, 0.25, 0.25, 0.0, 0.5, 0.0, 0.5, 0.25, 0.25, 0.25, 0.5, 0.5, 0.25, 0.75, 0.25, 0.5, 0.25, 0.5, 0.0, 0.75, 0.0, 0.5, 0.25, 0.5, 0.25, 0.75, 0.0, 0.75, 0.25, 0.75, 0.0, 1.0, 0.0, 0.75, 0.25, 0.25, 0.25, 0.5, 0.0, 0.5, 0.25, 0.25, 0.5, 0.25, 0.25, 0.5, 0.5, 0.25, 0.5, 0.5, 0.25, 0.5, 0.25, 0.0, 0.0, 0.25, 0.0, 0.0, 0.25, 0.0, 0.25, 0.25, 0.0, 0.25, 0.25, 0.25, 0.0, 0.5, 0.0, 0.25, 0.75, 0.75, 0.75, 1.0, 0.5, 1.0, 0.75, 0.75, 1.0, 0.75, 0.75, 1.0, 1.0, 0.75, 1.0, 1.0, 0.75, 1.0, 0.5, 0.75, 0.75, 0.75, 0.5, 1.0, 0.5, 0.75, 0.75, 0.5, 0.75, 0.75, 0.75, 0.5, 1.0, 0.5, 0.75, 0.75, 0.25, 0.75, 0.25, 1.0, 0.0, 1.0, 0.25, 0.75, 0.5, 0.75, 0.25, 1.0, 0.5, 0.75, 0.5, 1.0, 0.25, 1.0, 0.75, 0.25, 0.75, 0.5, 0.5, 0.5, 0.75, 0.25, 1.0, 0.25, 0.75, 0.5, 1.0, 0.25, 1.0, 0.5, 0.75, 0.5, 0.75, 0.0, 0.5, 0.25, 0.5, 0.0, 0.75, 0.0, 0.75, 0.25, 0.5, 0.25, 0.75, 0.25, 0.5, 0.5, 0.5, 0.25])
me_plane_010.update()

# ---- objects
ob_light = bpy.data.objects.new('Light', light_light)
ob_camera = bpy.data.objects.new('Camera', cam_camera)
ob_plane = bpy.data.objects.new('Plane', me_plane)
ob_plane_001 = bpy.data.objects.new('Plane.001', me_plane_001)
ob_plane_002 = bpy.data.objects.new('Plane.002', me_plane_002)
ob_plane_003 = bpy.data.objects.new('Plane.003', me_plane_003)
ob_plane_004 = bpy.data.objects.new('Plane.004', me_plane_004)
ob_plane_005 = bpy.data.objects.new('Plane.005', me_plane_005)
ob_plane_007 = bpy.data.objects.new('Plane.007', me_plane_007)
ob_plane_006 = bpy.data.objects.new('Plane.006', me_plane_008)
ob_plane_008 = bpy.data.objects.new('Plane.008', me_plane_009)
ob_plane_009 = bpy.data.objects.new('Plane.009', me_plane_010)

# ---- transforms, parenting, visibility, modifiers, constraints
ob_light.location = (4.076, 1.005, 5.904)
ob_light.rotation_euler = (0.6503, 0.05522, 1.866)
ob_light.lock_rotations_4d = False
ob_light.empty_display_type = 'ARROWS'
ob_light.color = (0.0, 0.0, 0.0, 0.0)
ob_light.lineart.crease_threshold = 0.0
ob_camera.location = (7.359, -6.926, 4.958)
ob_camera.rotation_euler = (1.109, 0.0, 0.8149)
ob_camera.lock_rotations_4d = False
ob_camera.empty_display_type = 'ARROWS'
ob_camera.color = (0.0, 0.0, 0.0, 0.0)
ob_camera.display_type = 'WIRE'
ob_camera.lineart.crease_threshold = 0.0
ob_plane.location = (0.0, 0.0, 0.0)
ob_plane.scale = (10.0, 10.0, 1.0)
ob_plane_001.location = (10.0, 6.0, 5.0)
ob_plane_001.rotation_euler = (0.0, 1.571, 3.142)
ob_plane_001.scale = (5.0, 4.0, 1.0)
_m = ob_plane_001.modifiers.new('Auto Smooth', 'NODES')
_m.node_group = ng_auto_smooth
_gi = [s.identifier for s in ng_auto_smooth.interface.items_tree if s.item_type == 'SOCKET' and s.in_out == 'INPUT']
_m[_gi[1]] = 0.5236  # Angle
ob_plane_002.location = (10.0, -6.0, 5.0)
ob_plane_002.rotation_euler = (0.0, 1.571, 3.142)
ob_plane_002.scale = (5.0, 4.0, 1.0)
_m = ob_plane_002.modifiers.new('Auto Smooth', 'NODES')
_m.node_group = ng_auto_smooth
_gi = [s.identifier for s in ng_auto_smooth.interface.items_tree if s.item_type == 'SOCKET' and s.in_out == 'INPUT']
_m[_gi[1]] = 0.5236  # Angle
ob_plane_003.location = (10.0, 0.0, 7.0)
ob_plane_003.rotation_euler = (0.0, 1.571, 3.142)
ob_plane_003.scale = (3.0, 2.0, 1.0)
_m = ob_plane_003.modifiers.new('Auto Smooth', 'NODES')
_m.node_group = ng_auto_smooth
_gi = [s.identifier for s in ng_auto_smooth.interface.items_tree if s.item_type == 'SOCKET' and s.in_out == 'INPUT']
_m[_gi[1]] = 0.5236  # Angle
ob_plane_004.location = (-10.0, 0.0, 5.0)
ob_plane_004.rotation_euler = (0.0, 1.571, 0.0)
ob_plane_004.scale = (5.0, 10.0, 1.0)
_m = ob_plane_004.modifiers.new('Auto Smooth', 'NODES')
_m.node_group = ng_auto_smooth
_gi = [s.identifier for s in ng_auto_smooth.interface.items_tree if s.item_type == 'SOCKET' and s.in_out == 'INPUT']
_m[_gi[1]] = 0.5236  # Angle
ob_plane_005.location = (0.0, 10.0, 5.0)
ob_plane_005.rotation_euler = (0.0, 1.571, 4.712)
ob_plane_005.scale = (5.0, 10.0, 1.0)
_m = ob_plane_005.modifiers.new('Auto Smooth', 'NODES')
_m.node_group = ng_auto_smooth
_gi = [s.identifier for s in ng_auto_smooth.interface.items_tree if s.item_type == 'SOCKET' and s.in_out == 'INPUT']
_m[_gi[1]] = 0.5236  # Angle
ob_plane_007.location = (0.0, 0.0, 10.0)
ob_plane_007.rotation_euler = (3.142, 0.0, 0.0)
ob_plane_007.scale = (10.0, 10.0, 1.0)
ob_plane_006.location = (0.0, -10.0, 7.0)
ob_plane_006.rotation_euler = (0.0, 1.571, 1.571)
ob_plane_006.scale = (3.0, 2.0, 1.0)
_m = ob_plane_006.modifiers.new('Auto Smooth', 'NODES')
_m.node_group = ng_auto_smooth
_gi = [s.identifier for s in ng_auto_smooth.interface.items_tree if s.item_type == 'SOCKET' and s.in_out == 'INPUT']
_m[_gi[1]] = 0.5236  # Angle
ob_plane_008.location = (-6.0, -10.0, 5.0)
ob_plane_008.rotation_euler = (0.0, 1.571, 1.571)
ob_plane_008.scale = (5.0, 4.0, 1.0)
_m = ob_plane_008.modifiers.new('Auto Smooth', 'NODES')
_m.node_group = ng_auto_smooth
_gi = [s.identifier for s in ng_auto_smooth.interface.items_tree if s.item_type == 'SOCKET' and s.in_out == 'INPUT']
_m[_gi[1]] = 0.5236  # Angle
ob_plane_009.location = (6.0, -10.0, 5.0)
ob_plane_009.rotation_euler = (0.0, 1.571, 1.571)
ob_plane_009.scale = (5.0, 4.0, 1.0)
_m = ob_plane_009.modifiers.new('Auto Smooth', 'NODES')
_m.node_group = ng_auto_smooth
_gi = [s.identifier for s in ng_auto_smooth.interface.items_tree if s.item_type == 'SOCKET' and s.in_out == 'INPUT']
_m[_gi[1]] = 0.5236  # Angle

# ---- collection membership
col_collection.objects.link(ob_light)
col_collection.objects.link(ob_camera)
col_collection.objects.link(ob_plane)
col_collection.objects.link(ob_plane_001)
col_collection.objects.link(ob_plane_002)
col_collection.objects.link(ob_plane_003)
col_collection.objects.link(ob_plane_004)
col_collection.objects.link(ob_plane_005)
col_collection.objects.link(ob_plane_007)
col_collection.objects.link(ob_plane_006)
col_collection.objects.link(ob_plane_008)
col_collection.objects.link(ob_plane_009)

# ---- scene / render settings (as saved in the file)
scene.camera = ob_camera
scene.frame_start = 1; scene.frame_end = 250; scene.frame_set(0)
scene.render.engine = 'BLENDER_EEVEE_NEXT'
scene.cycles.sampling_pattern = 'TABULATED_SOBOL'
scene.cycles.use_light_tree = False
scene.view_settings.view_transform = 'Filmic'
bpy.context.view_layer.update()
